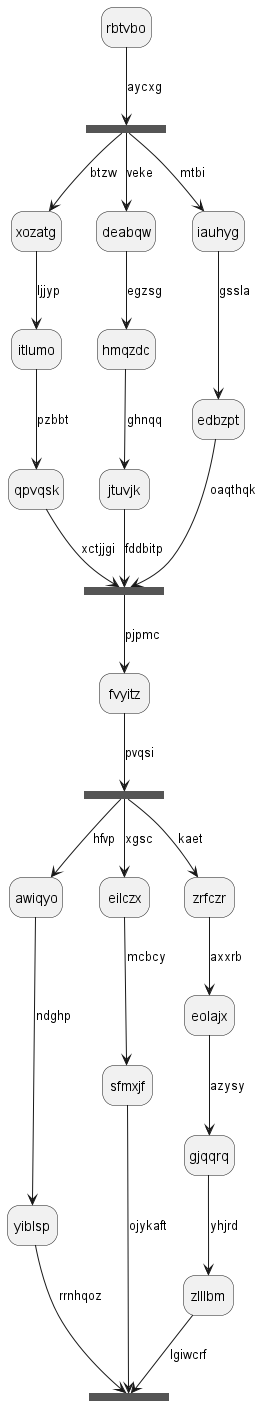

The diagram above was rendered by PlantUML. Its source (embedded in the PNG):
@startuml
hide empty description
state rbtvbo
state cmupim <<fork>>
rbtvbo --> cmupim : aycxg
state gzgyhv <<join>>
cmupim --> xozatg : btzw
xozatg --> itlumo : ljjyp
itlumo --> qpvqsk : pzbbt
qpvqsk --> gzgyhv : xctjjgi
cmupim --> deabqw : veke
deabqw --> hmqzdc : egzsg
hmqzdc --> jtuvjk : ghnqq
jtuvjk --> gzgyhv : fddbitp
cmupim --> iauhyg : mtbi
iauhyg --> edbzpt : gssla
edbzpt --> gzgyhv : oaqthqk
gzgyhv --> fvyitz : pjpmc
state nniuux <<fork>>
fvyitz --> nniuux : pvqsi
state xwetlk <<join>>
nniuux --> awiqyo : hfvp
awiqyo --> yiblsp : ndghp
yiblsp --> xwetlk : rrnhqoz
nniuux --> eilczx : xgsc
eilczx --> sfmxjf : mcbcy
sfmxjf --> xwetlk : ojykaft
nniuux --> zrfczr : kaet
zrfczr --> eolajx : axxrb
eolajx --> gjqqrq : azysy
gjqqrq --> zlllbm : yhjrd
zlllbm --> xwetlk : lgiwcrf
@enduml